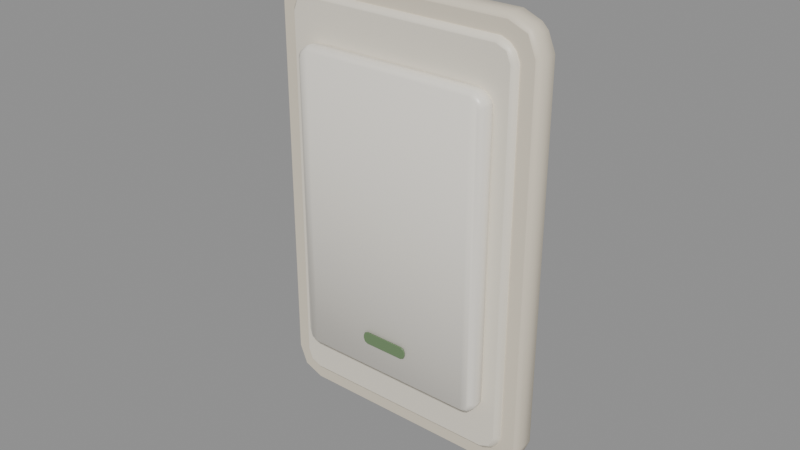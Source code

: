 # Source: lightswitch.blend  (saved by Blender 5.2.45; exported with 4.5.12 LTS)
import bpy
from mathutils import Matrix  # noqa: F401  (used for matrix-valued properties, if any)

bpy.ops.wm.read_factory_settings(use_empty=True)
scene = bpy.context.scene
scene.name = 'Scene'

# ---- materials (node trees are filled in below, after node groups)
mat_switchframe = bpy.data.materials.new('SwitchFrame')
mat_switchframe.diffuse_color = (0.7605, 0.6867, 0.552, 1.0)
mat_switchplate = bpy.data.materials.new('SwitchPlate')
mat_switchplate.diffuse_color = (0.8632, 0.807, 0.6867, 1.0)
mat_switchrocker = bpy.data.materials.new('SwitchRocker')
mat_switchrocker.diffuse_color = (0.9216, 0.8796, 0.7913, 1.0)
mat_switchlamp = bpy.data.materials.new('SwitchLamp')
mat_switchlamp.diffuse_color = (0.159, 0.2542, 0.1221, 1.0)

# ---- material node trees
mat_switchframe.use_nodes = True; mat_switchframe.node_tree.nodes.clear()
_N = mat_switchframe.node_tree.nodes; _L = mat_switchframe.node_tree.links
n0 = _N.new('ShaderNodeBsdfPrincipled'); n0.name = 'Principled BSDF'; n0.location = (-200, 100)
n0.inputs[0].default_value = (0.7605, 0.6867, 0.552, 1.0)
n0.inputs[10].default_value = 0.005
n0.inputs[20].default_value = 0.05
n1 = _N.new('ShaderNodeOutputMaterial'); n1.name = 'Material Output'; n1.location = (200, 100)
_L.new(n0.outputs[0], n1.inputs[0])
n1.is_active_output = True
mat_switchplate.use_nodes = True; mat_switchplate.node_tree.nodes.clear()
_N = mat_switchplate.node_tree.nodes; _L = mat_switchplate.node_tree.links
n0 = _N.new('ShaderNodeBsdfPrincipled'); n0.name = 'Principled BSDF'; n0.location = (-200, 100)
n0.inputs[0].default_value = (0.8632, 0.807, 0.6867, 1.0)
n0.inputs[2].default_value = 0.45
n0.inputs[10].default_value = 0.005
n0.inputs[20].default_value = 0.05
n1 = _N.new('ShaderNodeOutputMaterial'); n1.name = 'Material Output'; n1.location = (200, 100)
_L.new(n0.outputs[0], n1.inputs[0])
n1.is_active_output = True
mat_switchrocker.use_nodes = True; mat_switchrocker.node_tree.nodes.clear()
_N = mat_switchrocker.node_tree.nodes; _L = mat_switchrocker.node_tree.links
n0 = _N.new('ShaderNodeBsdfPrincipled'); n0.name = 'Principled BSDF'; n0.location = (-200, 100)
n0.inputs[0].default_value = (0.9216, 0.8796, 0.7913, 1.0)
n0.inputs[2].default_value = 0.35
n0.inputs[10].default_value = 0.005
n0.inputs[20].default_value = 0.05
n1 = _N.new('ShaderNodeOutputMaterial'); n1.name = 'Material Output'; n1.location = (200, 100)
_L.new(n0.outputs[0], n1.inputs[0])
n1.is_active_output = True
mat_switchlamp.use_nodes = True; mat_switchlamp.node_tree.nodes.clear()
_N = mat_switchlamp.node_tree.nodes; _L = mat_switchlamp.node_tree.links
n0 = _N.new('ShaderNodeBsdfPrincipled'); n0.name = 'Principled BSDF'; n0.location = (-200, 100)
n0.inputs[0].default_value = (0.159, 0.2542, 0.1221, 1.0)
n0.inputs[2].default_value = 0.4
n0.inputs[10].default_value = 0.005
n0.inputs[20].default_value = 0.05
n1 = _N.new('ShaderNodeOutputMaterial'); n1.name = 'Material Output'; n1.location = (200, 100)
_L.new(n0.outputs[0], n1.inputs[0])
n1.is_active_output = True

# ---- meshes
me_switchplate = bpy.data.meshes.new('SwitchPlate')
me_switchplate.from_pydata([(0.0435, 0.0, 0.0597), (0.045, -0.0015, 0.06), (0.04092, 0.0, 0.06592), (0.04069, -0.0015, 0.06765), (0.04265, -0.0015, 0.06569), (0.0347, 0.0, 0.0685), (0.035, -0.0015, 0.07), (-0.0347, 0.0, 0.0685), (-0.035, -0.0015, 0.07), (-0.04092, 0.0, 0.06592), (-0.04265, -0.0015, 0.06569), (-0.04069, -0.0015, 0.06765), (-0.0435, 0.0, 0.0597), (-0.045, -0.0015, 0.06), (-0.0435, 0.0, -0.0597), (-0.045, -0.0015, -0.06), (-0.04092, 0.0, -0.06592), (-0.04069, -0.0015, -0.06765), (-0.04265, -0.0015, -0.06569), (-0.0347, 0.0, -0.0685), (-0.035, -0.0015, -0.07), (0.0347, 0.0, -0.0685), (0.035, -0.0015, -0.07), (0.04092, 0.0, -0.06592), (0.04265, -0.0015, -0.06569), (0.04069, -0.0015, -0.06765), (0.0435, 0.0, -0.0597), (0.045, -0.0015, -0.06), (0.0435, -0.008, 0.0597), (0.045, -0.0065, 0.06), (0.04069, -0.0065, 0.06765), (0.04092, -0.008, 0.06592), (0.04265, -0.0065, 0.06569), (0.0347, -0.008, 0.0685), (0.035, -0.0065, 0.07), (-0.0347, -0.008, 0.0685), (-0.035, -0.0065, 0.07), (-0.04265, -0.0065, 0.06569), (-0.04092, -0.008, 0.06592), (-0.04069, -0.0065, 0.06765), (-0.0435, -0.008, 0.0597), (-0.045, -0.0065, 0.06), (-0.0435, -0.008, -0.0597), (-0.045, -0.0065, -0.06), (-0.04069, -0.0065, -0.06765), (-0.04092, -0.008, -0.06592), (-0.04265, -0.0065, -0.06569), (-0.0347, -0.008, -0.0685), (-0.035, -0.0065, -0.07), (0.0347, -0.008, -0.0685), (0.035, -0.0065, -0.07), (0.04265, -0.0065, -0.06569), (0.04092, -0.008, -0.06592), (0.04069, -0.0065, -0.06765), (0.0435, -0.008, -0.0597), (0.045, -0.0065, -0.06), (0.0375, 0.0, 0.0577), (0.039, -0.0015, 0.058), (0.03609, 0.0, 0.06109), (0.03586, -0.0015, 0.06282), (0.03782, -0.0015, 0.06086), (0.0327, 0.0, 0.0625), (0.033, -0.0015, 0.064), (-0.0327, 0.0, 0.0625), (-0.033, -0.0015, 0.064), (-0.03609, 0.0, 0.06109), (-0.03782, -0.0015, 0.06086), (-0.03586, -0.0015, 0.06282), (-0.0375, 0.0, 0.0577), (-0.039, -0.0015, 0.058), (-0.0375, 0.0, -0.0577), (-0.039, -0.0015, -0.058), (-0.03609, 0.0, -0.06109), (-0.03586, -0.0015, -0.06282), (-0.03782, -0.0015, -0.06086), (-0.0327, 0.0, -0.0625), (-0.033, -0.0015, -0.064), (0.0327, 0.0, -0.0625), (0.033, -0.0015, -0.064), (0.03609, 0.0, -0.06109), (0.03782, -0.0015, -0.06086), (0.03586, -0.0015, -0.06282), (0.0375, 0.0, -0.0577), (0.039, -0.0015, -0.058), (0.0375, -0.01, 0.0577), (0.039, -0.0085, 0.058), (0.03586, -0.0085, 0.06282), (0.03609, -0.01, 0.06109), (0.03782, -0.0085, 0.06086), (0.0327, -0.01, 0.0625), (0.033, -0.0085, 0.064), (-0.0327, -0.01, 0.0625), (-0.033, -0.0085, 0.064), (-0.03782, -0.0085, 0.06086), (-0.03609, -0.01, 0.06109), (-0.03586, -0.0085, 0.06282), (-0.0375, -0.01, 0.0577), (-0.039, -0.0085, 0.058), (-0.0375, -0.01, -0.0577), (-0.039, -0.0085, -0.058), (-0.03586, -0.0085, -0.06282), (-0.03609, -0.01, -0.06109), (-0.03782, -0.0085, -0.06086), (-0.0327, -0.01, -0.0625), (-0.033, -0.0085, -0.064), (0.0327, -0.01, -0.0625), (0.033, -0.0085, -0.064), (0.03782, -0.0085, -0.06086), (0.03609, -0.01, -0.06109), (0.03586, -0.0085, -0.06282), (0.0375, -0.01, -0.0577), (0.039, -0.0085, -0.058)], [], [(2, 3, 4), (9, 10, 11), (16, 17, 18), (23, 24, 25), (30, 31, 32), (37, 38, 39), (44, 45, 46), (51, 52, 53), (0, 2, 4, 1), (3, 30, 32, 4), (31, 28, 29, 32), (2, 5, 6, 3), (33, 31, 30, 34), (5, 7, 8, 6), (35, 33, 34, 36), (7, 9, 11, 8), (10, 37, 39, 11), (38, 35, 36, 39), (9, 12, 13, 10), (40, 38, 37, 41), (12, 14, 15, 13), (42, 40, 41, 43), (14, 16, 18, 15), (17, 44, 46, 18), (45, 42, 43, 46), (16, 19, 20, 17), (47, 45, 44, 48), (19, 21, 22, 20), (49, 47, 48, 50), (21, 23, 25, 22), (24, 51, 53, 25), (52, 49, 50, 53), (23, 26, 27, 24), (54, 52, 51, 55), (26, 0, 1, 27), (28, 54, 55, 29), (27, 1, 29, 55), (1, 4, 32, 29), (26, 23, 0), (3, 6, 34, 30), (6, 8, 36, 34), (8, 11, 39, 36), (10, 13, 41, 37), (13, 15, 43, 41), (15, 18, 46, 43), (17, 20, 48, 44), (20, 22, 50, 48), (22, 25, 53, 50), (24, 27, 55, 51), (28, 31, 54), (58, 59, 60), (65, 66, 67), (72, 73, 74), (79, 80, 81), (86, 87, 88), (93, 94, 95), (100, 101, 102), (107, 108, 109), (56, 58, 60, 57), (59, 86, 88, 60), (87, 84, 85, 88), (58, 61, 62, 59), (89, 87, 86, 90), (61, 63, 64, 62), (91, 89, 90, 92), (63, 65, 67, 64), (66, 93, 95, 67), (94, 91, 92, 95), (65, 68, 69, 66), (96, 94, 93, 97), (68, 70, 71, 69), (98, 96, 97, 99), (70, 72, 74, 71), (73, 100, 102, 74), (101, 98, 99, 102), (72, 75, 76, 73), (103, 101, 100, 104), (75, 77, 78, 76), (105, 103, 104, 106), (77, 79, 81, 78), (80, 107, 109, 81), (108, 105, 106, 109), (79, 82, 83, 80), (110, 108, 107, 111), (82, 56, 57, 83), (84, 110, 111, 85), (83, 57, 85, 111), (57, 60, 88, 85), (82, 79, 56), (59, 62, 90, 86), (62, 64, 92, 90), (64, 67, 95, 92), (66, 69, 97, 93), (69, 71, 99, 97), (71, 74, 102, 99), (73, 76, 104, 100), (76, 78, 106, 104), (78, 81, 109, 106), (80, 83, 111, 107), (84, 87, 110), (23, 21, 2, 0), (21, 19, 5, 2), (19, 16, 7, 5), (16, 14, 9, 7), (14, 12, 9), (31, 33, 52, 54), (33, 35, 49, 52), (35, 38, 47, 49), (38, 40, 45, 47), (40, 42, 45), (79, 77, 58, 56), (77, 75, 61, 58), (75, 72, 63, 61), (72, 70, 65, 63), (70, 68, 65), (87, 89, 108, 110), (89, 91, 105, 108), (91, 94, 103, 105), (94, 96, 101, 103), (96, 98, 101)])
me_switchplate.polygons.foreach_set('use_smooth', [1, 1, 1, 1, 1, 1, 1, 1, 1, 1, 1, 1, 1, 1, 1, 1, 1, 1, 1, 1, 1, 1, 1, 1, 1, 1, 1, 1, 1, 1, 1, 1, 1, 1, 1, 1, 1, 1, 0, 1, 1, 1, 1, 1, 1, 1, 1, 1, 1, 0, 1, 1, 1, 1, 1, 1, 1, 1, 1, 1, 1, 1, 1, 1, 1, 1, 1, 1, 1, 1, 1, 1, 1, 1, 1, 1, 1, 1, 1, 1, 1, 1, 1, 1, 1, 1, 1, 1, 0, 1, 1, 1, 1, 1, 1, 1, 1, 1, 1, 0, 0, 0, 0, 0, 0, 0, 0, 0, 0, 0, 0, 0, 0, 0, 0, 0, 0, 0, 0, 0])
me_switchplate.polygons.foreach_set('material_index', [0, 0, 0, 0, 0, 0, 0, 0, 0, 0, 0, 0, 0, 0, 0, 0, 0, 0, 0, 0, 0, 0, 0, 0, 0, 0, 0, 0, 0, 0, 0, 0, 0, 0, 0, 0, 0, 0, 0, 0, 0, 0, 0, 0, 0, 0, 0, 0, 0, 0, 1, 1, 1, 1, 1, 1, 1, 1, 1, 1, 1, 1, 1, 1, 1, 1, 1, 1, 1, 1, 1, 1, 1, 1, 1, 1, 1, 1, 1, 1, 1, 1, 1, 1, 1, 1, 1, 1, 1, 1, 1, 1, 1, 1, 1, 1, 1, 1, 1, 1, 0, 0, 0, 0, 0, 0, 0, 0, 0, 0, 1, 1, 1, 1, 1, 1, 1, 1, 1, 1])
me_switchplate.materials.append(mat_switchframe)
me_switchplate.materials.append(mat_switchplate)
me_switchplate.update()
me_switchrocker = bpy.data.meshes.new('SwitchRocker')
me_switchrocker.from_pydata([(0.0315, 0.0, 0.0457), (0.033, -0.0015, 0.046), (0.03068, 0.0, 0.04768), (0.03044, -0.0015, 0.0494), (0.0324, -0.0015, 0.04744), (0.0287, 0.0, 0.0485), (0.029, -0.0015, 0.05), (-0.0287, 0.0, 0.0485), (-0.029, -0.0015, 0.05), (-0.03068, 0.0, 0.04768), (-0.0324, -0.0015, 0.04744), (-0.03044, -0.0015, 0.0494), (-0.0315, 0.0, 0.0457), (-0.033, -0.0015, 0.046), (-0.0315, 0.0, -0.0457), (-0.033, -0.0015, -0.046), (-0.03068, 0.0, -0.04768), (-0.03044, -0.0015, -0.0494), (-0.0324, -0.0015, -0.04744), (-0.0287, 0.0, -0.0485), (-0.029, -0.0015, -0.05), (0.0287, 0.0, -0.0485), (0.029, -0.0015, -0.05), (0.03068, 0.0, -0.04768), (0.0324, -0.0015, -0.04744), (0.03044, -0.0015, -0.0494), (0.0315, 0.0, -0.0457), (0.033, -0.0015, -0.046), (0.03151, -0.00602, 0.0457), (0.033, -0.004683, 0.046), (0.03044, -0.004528, 0.0494), (0.03068, -0.006106, 0.04768), (0.0324, -0.004618, 0.04744), (0.0287, -0.006071, 0.0485), (0.029, -0.0045, 0.05), (-0.0287, -0.006071, 0.0485), (-0.029, -0.0045, 0.05), (-0.0324, -0.004618, 0.04744), (-0.03068, -0.006106, 0.04768), (-0.03044, -0.004528, 0.0494), (-0.03151, -0.00602, 0.0457), (-0.033, -0.004683, 0.046), (-0.03151, -0.00602, -0.0457), (-0.033, -0.004683, -0.046), (-0.03044, -0.004528, -0.0494), (-0.03068, -0.006106, -0.04768), (-0.0324, -0.004618, -0.04744), (-0.0287, -0.006071, -0.0485), (-0.029, -0.0045, -0.05), (0.0287, -0.006071, -0.0485), (0.029, -0.0045, -0.05), (0.0324, -0.004618, -0.04744), (0.03068, -0.006106, -0.04768), (0.03044, -0.004528, -0.0494), (0.03151, -0.00602, -0.0457), (0.033, -0.004683, -0.046)], [], [(2, 3, 4), (9, 10, 11), (16, 17, 18), (23, 24, 25), (30, 31, 32), (37, 38, 39), (44, 45, 46), (51, 52, 53), (0, 2, 4, 1), (3, 30, 32, 4), (31, 28, 29, 32), (2, 5, 6, 3), (33, 31, 30, 34), (5, 7, 8, 6), (35, 33, 34, 36), (7, 9, 11, 8), (10, 37, 39, 11), (38, 35, 36, 39), (9, 12, 13, 10), (40, 38, 37, 41), (12, 14, 15, 13), (42, 40, 41, 43), (14, 16, 18, 15), (17, 44, 46, 18), (45, 42, 43, 46), (16, 19, 20, 17), (47, 45, 44, 48), (19, 21, 22, 20), (49, 47, 48, 50), (21, 23, 25, 22), (24, 51, 53, 25), (52, 49, 50, 53), (23, 26, 27, 24), (54, 52, 51, 55), (26, 0, 1, 27), (28, 54, 55, 29), (27, 1, 29, 55), (1, 4, 32, 29), (26, 23, 0), (3, 6, 34, 30), (6, 8, 36, 34), (8, 11, 39, 36), (10, 13, 41, 37), (13, 15, 43, 41), (15, 18, 46, 43), (17, 20, 48, 44), (20, 22, 50, 48), (22, 25, 53, 50), (24, 27, 55, 51), (28, 31, 54), (23, 21, 2, 0), (21, 19, 5, 2), (19, 16, 7, 5), (16, 14, 9, 7), (14, 12, 9), (31, 33, 52, 54), (33, 35, 49, 52), (35, 38, 47, 49), (38, 40, 45, 47), (40, 42, 45)])
me_switchrocker.polygons.foreach_set('use_smooth', [1, 1, 1, 1, 1, 1, 1, 1, 1, 1, 1, 1, 1, 1, 1, 1, 1, 1, 1, 1, 1, 1, 1, 1, 1, 1, 1, 1, 1, 1, 1, 1, 1, 1, 1, 1, 1, 1, 0, 1, 1, 1, 1, 1, 1, 1, 1, 1, 1, 1, 0, 0, 0, 0, 0, 1, 1, 1, 1, 1])
me_switchrocker.materials.append(mat_switchrocker)
me_switchrocker.update()
me_switchlamp = bpy.data.meshes.new('SwitchLamp')
me_switchlamp.from_pydata([(0.008, 0.0, 0.0005), (0.007561, 0.0, 0.001561), (0.0065, 0.0, 0.002), (-0.0065, 0.0, 0.002), (-0.007561, 0.0, 0.001561), (-0.008, 0.0, 0.0005), (-0.008, 0.0, -0.0005), (-0.007561, 0.0, -0.001561), (-0.0065, 0.0, -0.002), (0.0065, 0.0, -0.002), (0.007561, 0.0, -0.001561), (0.008, 0.0, -0.0005), (0.008, -0.0004, 0.0005), (0.007561, -0.0004, 0.001561), (0.0065, -0.0004, 0.002), (-0.0065, -0.0004, 0.002), (-0.007561, -0.0004, 0.001561), (-0.008, -0.0004, 0.0005), (-0.008, -0.0004, -0.0005), (-0.007561, -0.0004, -0.001561), (-0.0065, -0.0004, -0.002), (0.0065, -0.0004, -0.002), (0.007561, -0.0004, -0.001561), (0.008, -0.0004, -0.0005)], [], [(0, 1, 13, 12), (1, 2, 14, 13), (2, 3, 15, 14), (3, 4, 16, 15), (4, 5, 17, 16), (5, 6, 18, 17), (6, 7, 19, 18), (7, 8, 20, 19), (8, 9, 21, 20), (9, 10, 22, 21), (10, 11, 23, 22), (11, 0, 12, 23), (12, 13, 23), (11, 10, 0), (13, 14, 22, 23), (14, 15, 21, 22), (15, 16, 20, 21), (16, 17, 19, 20), (17, 18, 19), (10, 9, 1, 0), (9, 8, 2, 1), (8, 7, 3, 2), (7, 6, 4, 3), (6, 5, 4)])
me_switchlamp.polygons.foreach_set('use_smooth', [1, 1, 1, 1, 1, 1, 1, 1, 1, 1, 1, 1, 0, 0, 0, 0, 0, 0, 0, 0, 0, 0, 0, 0])
me_switchlamp.materials.append(mat_switchlamp)
me_switchlamp.update()

# ---- objects
ob_switchplate = bpy.data.objects.new('SwitchPlate', me_switchplate)
ob_switchrocker = bpy.data.objects.new('SwitchRocker', me_switchrocker)
ob_switchlamp = bpy.data.objects.new('SwitchLamp', me_switchlamp)
ob_lightswitch = bpy.data.objects.new('LightSwitch', None)

# ---- transforms, parenting, visibility, modifiers, constraints
ob_switchplate.parent = ob_lightswitch
ob_switchplate.location = (0.0, 0.0, 0.0)
ob_switchrocker.parent = ob_lightswitch
ob_switchrocker.location = (0.0, -0.0088, 0.0)
ob_switchlamp.parent = ob_switchrocker
ob_switchlamp.location = (0.0, -0.00636, -0.038)
ob_lightswitch.location = (0.0, 0.0, 0.0)

# ---- collection membership
scene.collection.objects.link(ob_switchplate)
scene.collection.objects.link(ob_switchrocker)
scene.collection.objects.link(ob_switchlamp)
scene.collection.objects.link(ob_lightswitch)

# ---- scene / render settings (as saved in the file)
scene.frame_start = 1; scene.frame_end = 250; scene.frame_set(1)
scene.render.engine = 'BLENDER_EEVEE_NEXT'
scene.render.bake_bias = 0.0
scene.render.bake_samples = 0
scene.render.compositor_device = 'GPU'
scene.eevee.use_volume_custom_range = False
scene.eevee.fast_gi_thickness_near = 0.1
scene.eevee.fast_gi_thickness_far = 0.0
scene.eevee.ray_tracing_options.screen_trace_thickness = 0.1
bpy.context.view_layer.update()

# ---- added for rendering (the .blend has no active camera and no usable light): camera, sun + grey world if the file has none
cam_auto = bpy.data.cameras.new('AutoCamera')
cam_auto.lens = 50.0
cam_auto.sensor_width = 36.0
cam_auto.clip_end = 1000.0
ob_auto_camera = bpy.data.objects.new('AutoCamera', cam_auto)
scene.collection.objects.link(ob_auto_camera)
ob_auto_camera.location = (0.185045, -0.229834, 0.148036)
ob_auto_camera.rotation_euler = (1.09748, -7.21219e-08, 0.694738)
scene.camera = ob_auto_camera
light_auto_sun = bpy.data.lights.new('AutoSun', 'SUN')
light_auto_sun.energy = 3.0
light_auto_sun.angle = 0.0523599
ob_auto_sun = bpy.data.objects.new('AutoSun', light_auto_sun)
scene.collection.objects.link(ob_auto_sun)
ob_auto_sun.rotation_euler = (0.872665, 0.174533, 0.523599)
if scene.world is None:
    world_auto = bpy.data.worlds.new('AutoWorld')
    world_auto.color = (0.3, 0.3, 0.3)
    scene.world = world_auto
bpy.context.view_layer.update()
